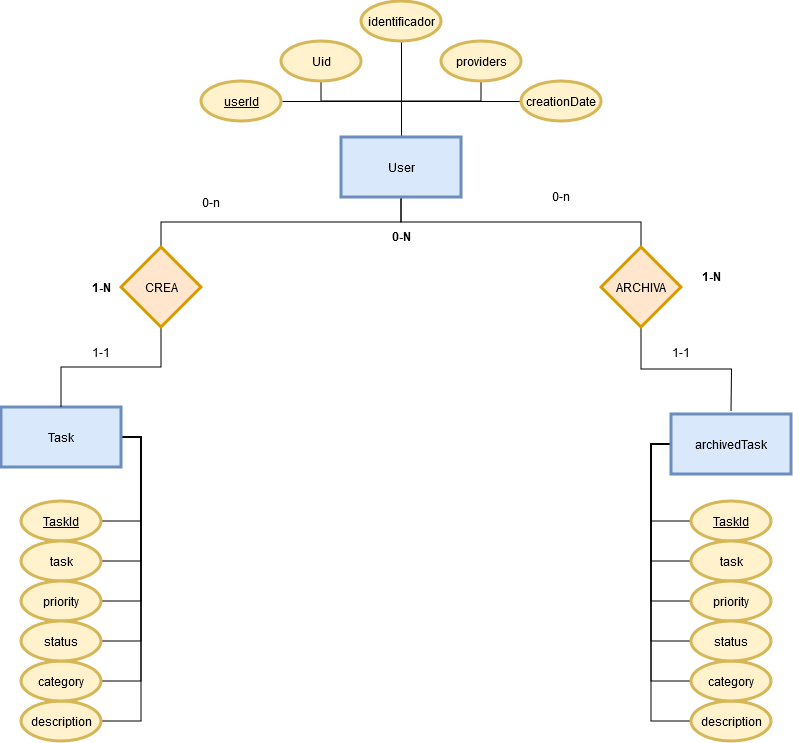

The diagram above was exported from draw.io. Its source (the exported page's mxGraphModel, read from the mxfile embedded in the PNG):
<mxGraphModel dx="2062" dy="1753" grid="1" gridSize="10" guides="1" tooltips="1" connect="1" arrows="1" fold="1" page="1" pageScale="1" pageWidth="827" pageHeight="1169" math="0" shadow="0">
  <root>
    <mxCell id="WIyWlLk6GJQsqaUBKTNV-0" />
    <mxCell id="WIyWlLk6GJQsqaUBKTNV-1" parent="WIyWlLk6GJQsqaUBKTNV-0" />
    <mxCell id="GQkBSKlOwXO8P7cWIqN0-22" style="edgeStyle=orthogonalEdgeStyle;rounded=0;orthogonalLoop=1;jettySize=auto;html=1;exitX=0.5;exitY=1;exitDx=0;exitDy=0;strokeColor=default;endArrow=none;endFill=0;startArrow=none;startFill=0;" parent="WIyWlLk6GJQsqaUBKTNV-1" source="GQkBSKlOwXO8P7cWIqN0-2" target="GQkBSKlOwXO8P7cWIqN0-20" edge="1">
      <mxGeometry relative="1" as="geometry" />
    </mxCell>
    <mxCell id="GQkBSKlOwXO8P7cWIqN0-28" style="edgeStyle=orthogonalEdgeStyle;rounded=0;orthogonalLoop=1;jettySize=auto;html=1;exitX=0.5;exitY=1;exitDx=0;exitDy=0;entryX=0.5;entryY=0;entryDx=0;entryDy=0;startArrow=none;startFill=0;endArrow=none;endFill=0;" parent="WIyWlLk6GJQsqaUBKTNV-1" source="GQkBSKlOwXO8P7cWIqN0-2" target="GQkBSKlOwXO8P7cWIqN0-21" edge="1">
      <mxGeometry relative="1" as="geometry">
        <mxPoint x="550" y="226" as="targetPoint" />
      </mxGeometry>
    </mxCell>
    <mxCell id="GQkBSKlOwXO8P7cWIqN0-81" style="edgeStyle=orthogonalEdgeStyle;rounded=0;orthogonalLoop=1;jettySize=auto;html=1;exitX=0.5;exitY=0;exitDx=0;exitDy=0;entryX=0.5;entryY=1;entryDx=0;entryDy=0;endArrow=none;endFill=0;startArrow=none;startFill=0;" parent="WIyWlLk6GJQsqaUBKTNV-1" source="GQkBSKlOwXO8P7cWIqN0-2" target="GQkBSKlOwXO8P7cWIqN0-5" edge="1">
      <mxGeometry relative="1" as="geometry" />
    </mxCell>
    <mxCell id="GQkBSKlOwXO8P7cWIqN0-82" style="edgeStyle=orthogonalEdgeStyle;rounded=0;orthogonalLoop=1;jettySize=auto;html=1;exitX=0.5;exitY=1;exitDx=0;exitDy=0;entryX=0.5;entryY=1;entryDx=0;entryDy=0;endArrow=none;endFill=0;startArrow=none;startFill=0;" parent="WIyWlLk6GJQsqaUBKTNV-1" source="GQkBSKlOwXO8P7cWIqN0-4" target="GQkBSKlOwXO8P7cWIqN0-6" edge="1">
      <mxGeometry relative="1" as="geometry" />
    </mxCell>
    <mxCell id="GQkBSKlOwXO8P7cWIqN0-83" style="edgeStyle=orthogonalEdgeStyle;rounded=0;orthogonalLoop=1;jettySize=auto;html=1;exitX=0;exitY=0.5;exitDx=0;exitDy=0;entryX=1;entryY=0.5;entryDx=0;entryDy=0;startArrow=none;startFill=0;endArrow=none;endFill=0;" parent="WIyWlLk6GJQsqaUBKTNV-1" source="GQkBSKlOwXO8P7cWIqN0-7" target="GQkBSKlOwXO8P7cWIqN0-3" edge="1">
      <mxGeometry relative="1" as="geometry" />
    </mxCell>
    <mxCell id="GQkBSKlOwXO8P7cWIqN0-2" value="User" style="rounded=0;whiteSpace=wrap;html=1;fillColor=#dae8fc;strokeColor=#6c8ebf;strokeWidth=3;" parent="WIyWlLk6GJQsqaUBKTNV-1" vertex="1">
      <mxGeometry x="340" y="116" width="120" height="60" as="geometry" />
    </mxCell>
    <mxCell id="GQkBSKlOwXO8P7cWIqN0-3" value="&lt;u&gt;userId&lt;/u&gt;" style="ellipse;whiteSpace=wrap;html=1;fillColor=#fff2cc;strokeColor=#d6b656;strokeWidth=3;" parent="WIyWlLk6GJQsqaUBKTNV-1" vertex="1">
      <mxGeometry x="200" y="60" width="80" height="40" as="geometry" />
    </mxCell>
    <mxCell id="GQkBSKlOwXO8P7cWIqN0-4" value="Uid" style="ellipse;whiteSpace=wrap;html=1;fillColor=#fff2cc;strokeColor=#d6b656;strokeWidth=3;" parent="WIyWlLk6GJQsqaUBKTNV-1" vertex="1">
      <mxGeometry x="280" y="20" width="80" height="40" as="geometry" />
    </mxCell>
    <mxCell id="GQkBSKlOwXO8P7cWIqN0-5" value="identificador" style="ellipse;whiteSpace=wrap;html=1;fillColor=#fff2cc;strokeColor=#d6b656;strokeWidth=3;" parent="WIyWlLk6GJQsqaUBKTNV-1" vertex="1">
      <mxGeometry x="360" y="-20" width="80" height="40" as="geometry" />
    </mxCell>
    <mxCell id="GQkBSKlOwXO8P7cWIqN0-6" value="providers" style="ellipse;whiteSpace=wrap;html=1;fillColor=#fff2cc;strokeColor=#d6b656;strokeWidth=3;" parent="WIyWlLk6GJQsqaUBKTNV-1" vertex="1">
      <mxGeometry x="440" y="20" width="80" height="40" as="geometry" />
    </mxCell>
    <mxCell id="GQkBSKlOwXO8P7cWIqN0-7" value="&lt;div&gt;creationDate&lt;/div&gt;" style="ellipse;whiteSpace=wrap;html=1;fillColor=#fff2cc;strokeColor=#d6b656;strokeWidth=3;" parent="WIyWlLk6GJQsqaUBKTNV-1" vertex="1">
      <mxGeometry x="520" y="60" width="80" height="40" as="geometry" />
    </mxCell>
    <mxCell id="GQkBSKlOwXO8P7cWIqN0-48" style="edgeStyle=orthogonalEdgeStyle;rounded=0;orthogonalLoop=1;jettySize=auto;html=1;exitX=1;exitY=0.5;exitDx=0;exitDy=0;entryX=1;entryY=0.5;entryDx=0;entryDy=0;endArrow=none;endFill=0;" parent="WIyWlLk6GJQsqaUBKTNV-1" source="GQkBSKlOwXO8P7cWIqN0-8" target="GQkBSKlOwXO8P7cWIqN0-10" edge="1">
      <mxGeometry relative="1" as="geometry">
        <Array as="points">
          <mxPoint x="140" y="416" />
          <mxPoint x="140" y="500" />
        </Array>
      </mxGeometry>
    </mxCell>
    <mxCell id="GQkBSKlOwXO8P7cWIqN0-49" style="edgeStyle=orthogonalEdgeStyle;rounded=0;orthogonalLoop=1;jettySize=auto;html=1;exitX=1;exitY=0.5;exitDx=0;exitDy=0;entryX=1;entryY=0.5;entryDx=0;entryDy=0;endArrow=none;endFill=0;" parent="WIyWlLk6GJQsqaUBKTNV-1" source="GQkBSKlOwXO8P7cWIqN0-8" target="GQkBSKlOwXO8P7cWIqN0-11" edge="1">
      <mxGeometry relative="1" as="geometry" />
    </mxCell>
    <mxCell id="GQkBSKlOwXO8P7cWIqN0-52" style="edgeStyle=orthogonalEdgeStyle;rounded=0;orthogonalLoop=1;jettySize=auto;html=1;exitX=1;exitY=0.5;exitDx=0;exitDy=0;entryX=1;entryY=0.5;entryDx=0;entryDy=0;endArrow=none;endFill=0;" parent="WIyWlLk6GJQsqaUBKTNV-1" source="GQkBSKlOwXO8P7cWIqN0-8" target="GQkBSKlOwXO8P7cWIqN0-16" edge="1">
      <mxGeometry relative="1" as="geometry" />
    </mxCell>
    <mxCell id="GQkBSKlOwXO8P7cWIqN0-53" style="edgeStyle=orthogonalEdgeStyle;rounded=0;orthogonalLoop=1;jettySize=auto;html=1;exitX=1;exitY=0.5;exitDx=0;exitDy=0;entryX=1;entryY=0.5;entryDx=0;entryDy=0;endArrow=none;endFill=0;" parent="WIyWlLk6GJQsqaUBKTNV-1" source="GQkBSKlOwXO8P7cWIqN0-8" target="GQkBSKlOwXO8P7cWIqN0-17" edge="1">
      <mxGeometry relative="1" as="geometry" />
    </mxCell>
    <mxCell id="GQkBSKlOwXO8P7cWIqN0-54" style="edgeStyle=orthogonalEdgeStyle;rounded=0;orthogonalLoop=1;jettySize=auto;html=1;exitX=1;exitY=0.5;exitDx=0;exitDy=0;entryX=1;entryY=0.5;entryDx=0;entryDy=0;endArrow=none;endFill=0;" parent="WIyWlLk6GJQsqaUBKTNV-1" source="GQkBSKlOwXO8P7cWIqN0-8" target="GQkBSKlOwXO8P7cWIqN0-15" edge="1">
      <mxGeometry relative="1" as="geometry" />
    </mxCell>
    <mxCell id="GQkBSKlOwXO8P7cWIqN0-55" style="edgeStyle=orthogonalEdgeStyle;rounded=0;orthogonalLoop=1;jettySize=auto;html=1;exitX=1;exitY=0.5;exitDx=0;exitDy=0;entryX=1;entryY=0.5;entryDx=0;entryDy=0;endArrow=none;endFill=0;" parent="WIyWlLk6GJQsqaUBKTNV-1" source="GQkBSKlOwXO8P7cWIqN0-8" target="GQkBSKlOwXO8P7cWIqN0-13" edge="1">
      <mxGeometry relative="1" as="geometry" />
    </mxCell>
    <mxCell id="GQkBSKlOwXO8P7cWIqN0-8" value="&lt;div&gt;Task&lt;/div&gt;" style="rounded=0;whiteSpace=wrap;html=1;fillColor=#dae8fc;strokeColor=#6c8ebf;strokeWidth=3;" parent="WIyWlLk6GJQsqaUBKTNV-1" vertex="1">
      <mxGeometry y="386" width="120" height="60" as="geometry" />
    </mxCell>
    <mxCell id="GQkBSKlOwXO8P7cWIqN0-10" value="&lt;u&gt;TaskId&lt;/u&gt;" style="ellipse;whiteSpace=wrap;html=1;fillColor=#fff2cc;strokeColor=#d6b656;strokeWidth=3;" parent="WIyWlLk6GJQsqaUBKTNV-1" vertex="1">
      <mxGeometry x="20" y="480" width="80" height="40" as="geometry" />
    </mxCell>
    <mxCell id="GQkBSKlOwXO8P7cWIqN0-11" value="task" style="ellipse;whiteSpace=wrap;html=1;fillColor=#fff2cc;strokeColor=#d6b656;strokeWidth=3;" parent="WIyWlLk6GJQsqaUBKTNV-1" vertex="1">
      <mxGeometry x="20" y="520" width="80" height="40" as="geometry" />
    </mxCell>
    <mxCell id="GQkBSKlOwXO8P7cWIqN0-13" value="description" style="ellipse;whiteSpace=wrap;html=1;fillColor=#fff2cc;strokeColor=#d6b656;strokeWidth=3;" parent="WIyWlLk6GJQsqaUBKTNV-1" vertex="1">
      <mxGeometry x="20" y="680" width="80" height="40" as="geometry" />
    </mxCell>
    <mxCell id="GQkBSKlOwXO8P7cWIqN0-15" value="category" style="ellipse;whiteSpace=wrap;html=1;fillColor=#fff2cc;strokeColor=#d6b656;strokeWidth=3;" parent="WIyWlLk6GJQsqaUBKTNV-1" vertex="1">
      <mxGeometry x="20" y="640" width="80" height="40" as="geometry" />
    </mxCell>
    <mxCell id="GQkBSKlOwXO8P7cWIqN0-16" value="priority" style="ellipse;whiteSpace=wrap;html=1;fillColor=#fff2cc;strokeColor=#d6b656;strokeWidth=3;" parent="WIyWlLk6GJQsqaUBKTNV-1" vertex="1">
      <mxGeometry x="20" y="560" width="80" height="40" as="geometry" />
    </mxCell>
    <mxCell id="GQkBSKlOwXO8P7cWIqN0-17" value="status" style="ellipse;whiteSpace=wrap;html=1;fillColor=#fff2cc;strokeColor=#d6b656;strokeWidth=3;" parent="WIyWlLk6GJQsqaUBKTNV-1" vertex="1">
      <mxGeometry x="20" y="600" width="80" height="40" as="geometry" />
    </mxCell>
    <mxCell id="GQkBSKlOwXO8P7cWIqN0-23" style="edgeStyle=orthogonalEdgeStyle;rounded=0;orthogonalLoop=1;jettySize=auto;html=1;exitX=0.5;exitY=1;exitDx=0;exitDy=0;entryX=0.5;entryY=0;entryDx=0;entryDy=0;endArrow=none;endFill=0;" parent="WIyWlLk6GJQsqaUBKTNV-1" source="GQkBSKlOwXO8P7cWIqN0-20" target="GQkBSKlOwXO8P7cWIqN0-8" edge="1">
      <mxGeometry relative="1" as="geometry" />
    </mxCell>
    <mxCell id="GQkBSKlOwXO8P7cWIqN0-20" value="CREA" style="rhombus;whiteSpace=wrap;html=1;fillColor=#ffe6cc;strokeColor=#d79b00;strokeWidth=3;" parent="WIyWlLk6GJQsqaUBKTNV-1" vertex="1">
      <mxGeometry x="120" y="226" width="80" height="80" as="geometry" />
    </mxCell>
    <mxCell id="GQkBSKlOwXO8P7cWIqN0-40" style="edgeStyle=orthogonalEdgeStyle;rounded=0;orthogonalLoop=1;jettySize=auto;html=1;exitX=0.5;exitY=1;exitDx=0;exitDy=0;endArrow=none;endFill=0;" parent="WIyWlLk6GJQsqaUBKTNV-1" source="GQkBSKlOwXO8P7cWIqN0-21" edge="1">
      <mxGeometry relative="1" as="geometry">
        <mxPoint x="730" y="390" as="targetPoint" />
      </mxGeometry>
    </mxCell>
    <mxCell id="GQkBSKlOwXO8P7cWIqN0-21" value="ARCHIVA" style="rhombus;whiteSpace=wrap;html=1;fillColor=#ffe6cc;strokeColor=#d79b00;strokeWidth=3;" parent="WIyWlLk6GJQsqaUBKTNV-1" vertex="1">
      <mxGeometry x="600" y="226" width="80" height="80" as="geometry" />
    </mxCell>
    <mxCell id="GQkBSKlOwXO8P7cWIqN0-24" value="0-n" style="text;html=1;align=center;verticalAlign=middle;whiteSpace=wrap;rounded=0;" parent="WIyWlLk6GJQsqaUBKTNV-1" vertex="1">
      <mxGeometry x="180" y="166" width="60" height="30" as="geometry" />
    </mxCell>
    <mxCell id="GQkBSKlOwXO8P7cWIqN0-25" value="1-1" style="text;html=1;align=center;verticalAlign=middle;whiteSpace=wrap;rounded=0;" parent="WIyWlLk6GJQsqaUBKTNV-1" vertex="1">
      <mxGeometry x="70" y="316" width="60" height="30" as="geometry" />
    </mxCell>
    <mxCell id="GQkBSKlOwXO8P7cWIqN0-26" value="1-N" style="text;html=1;align=center;verticalAlign=middle;whiteSpace=wrap;rounded=0;fontStyle=1" parent="WIyWlLk6GJQsqaUBKTNV-1" vertex="1">
      <mxGeometry x="70" y="251" width="60" height="30" as="geometry" />
    </mxCell>
    <mxCell id="GQkBSKlOwXO8P7cWIqN0-56" style="edgeStyle=orthogonalEdgeStyle;rounded=0;orthogonalLoop=1;jettySize=auto;html=1;exitX=0;exitY=0.5;exitDx=0;exitDy=0;entryX=0;entryY=0.5;entryDx=0;entryDy=0;endArrow=none;endFill=0;" parent="WIyWlLk6GJQsqaUBKTNV-1" source="GQkBSKlOwXO8P7cWIqN0-29" target="GQkBSKlOwXO8P7cWIqN0-42" edge="1">
      <mxGeometry relative="1" as="geometry" />
    </mxCell>
    <mxCell id="GQkBSKlOwXO8P7cWIqN0-75" style="edgeStyle=orthogonalEdgeStyle;rounded=0;orthogonalLoop=1;jettySize=auto;html=1;exitX=0;exitY=0.5;exitDx=0;exitDy=0;entryX=0;entryY=0.5;entryDx=0;entryDy=0;endArrow=none;endFill=0;" parent="WIyWlLk6GJQsqaUBKTNV-1" source="GQkBSKlOwXO8P7cWIqN0-29" target="GQkBSKlOwXO8P7cWIqN0-43" edge="1">
      <mxGeometry relative="1" as="geometry" />
    </mxCell>
    <mxCell id="GQkBSKlOwXO8P7cWIqN0-76" style="edgeStyle=orthogonalEdgeStyle;rounded=0;orthogonalLoop=1;jettySize=auto;html=1;exitX=0;exitY=0.5;exitDx=0;exitDy=0;entryX=0;entryY=0.5;entryDx=0;entryDy=0;endArrow=none;endFill=0;" parent="WIyWlLk6GJQsqaUBKTNV-1" source="GQkBSKlOwXO8P7cWIqN0-29" target="GQkBSKlOwXO8P7cWIqN0-46" edge="1">
      <mxGeometry relative="1" as="geometry" />
    </mxCell>
    <mxCell id="GQkBSKlOwXO8P7cWIqN0-77" style="edgeStyle=orthogonalEdgeStyle;rounded=0;orthogonalLoop=1;jettySize=auto;html=1;exitX=0;exitY=0.5;exitDx=0;exitDy=0;entryX=0;entryY=0.5;entryDx=0;entryDy=0;endArrow=none;endFill=0;" parent="WIyWlLk6GJQsqaUBKTNV-1" source="GQkBSKlOwXO8P7cWIqN0-29" target="GQkBSKlOwXO8P7cWIqN0-47" edge="1">
      <mxGeometry relative="1" as="geometry" />
    </mxCell>
    <mxCell id="GQkBSKlOwXO8P7cWIqN0-78" style="edgeStyle=orthogonalEdgeStyle;rounded=0;orthogonalLoop=1;jettySize=auto;html=1;exitX=0;exitY=0.5;exitDx=0;exitDy=0;entryX=0;entryY=0.5;entryDx=0;entryDy=0;endArrow=none;endFill=0;" parent="WIyWlLk6GJQsqaUBKTNV-1" source="GQkBSKlOwXO8P7cWIqN0-29" target="GQkBSKlOwXO8P7cWIqN0-45" edge="1">
      <mxGeometry relative="1" as="geometry" />
    </mxCell>
    <mxCell id="GQkBSKlOwXO8P7cWIqN0-79" style="edgeStyle=orthogonalEdgeStyle;rounded=0;orthogonalLoop=1;jettySize=auto;html=1;exitX=0;exitY=0.5;exitDx=0;exitDy=0;entryX=0;entryY=0.5;entryDx=0;entryDy=0;endArrow=none;endFill=0;" parent="WIyWlLk6GJQsqaUBKTNV-1" source="GQkBSKlOwXO8P7cWIqN0-29" target="GQkBSKlOwXO8P7cWIqN0-44" edge="1">
      <mxGeometry relative="1" as="geometry" />
    </mxCell>
    <mxCell id="GQkBSKlOwXO8P7cWIqN0-29" value="&lt;div&gt;archivedTask&lt;/div&gt;" style="rounded=0;whiteSpace=wrap;html=1;fillColor=#dae8fc;strokeColor=#6c8ebf;strokeWidth=3;" parent="WIyWlLk6GJQsqaUBKTNV-1" vertex="1">
      <mxGeometry x="670" y="393" width="120" height="60" as="geometry" />
    </mxCell>
    <mxCell id="GQkBSKlOwXO8P7cWIqN0-36" value="0-n" style="text;html=1;align=center;verticalAlign=middle;whiteSpace=wrap;rounded=0;" parent="WIyWlLk6GJQsqaUBKTNV-1" vertex="1">
      <mxGeometry x="530" y="160" width="60" height="30" as="geometry" />
    </mxCell>
    <mxCell id="GQkBSKlOwXO8P7cWIqN0-37" value="1-N" style="text;html=1;align=center;verticalAlign=middle;whiteSpace=wrap;rounded=0;fontStyle=1" parent="WIyWlLk6GJQsqaUBKTNV-1" vertex="1">
      <mxGeometry x="680" y="240" width="60" height="30" as="geometry" />
    </mxCell>
    <mxCell id="GQkBSKlOwXO8P7cWIqN0-42" value="&lt;u&gt;TaskId&lt;/u&gt;" style="ellipse;whiteSpace=wrap;html=1;fillColor=#fff2cc;strokeColor=#d6b656;strokeWidth=3;" parent="WIyWlLk6GJQsqaUBKTNV-1" vertex="1">
      <mxGeometry x="690" y="480" width="80" height="40" as="geometry" />
    </mxCell>
    <mxCell id="GQkBSKlOwXO8P7cWIqN0-43" value="task" style="ellipse;whiteSpace=wrap;html=1;fillColor=#fff2cc;strokeColor=#d6b656;strokeWidth=3;" parent="WIyWlLk6GJQsqaUBKTNV-1" vertex="1">
      <mxGeometry x="690" y="520" width="80" height="40" as="geometry" />
    </mxCell>
    <mxCell id="GQkBSKlOwXO8P7cWIqN0-44" value="description" style="ellipse;whiteSpace=wrap;html=1;fillColor=#fff2cc;strokeColor=#d6b656;strokeWidth=3;" parent="WIyWlLk6GJQsqaUBKTNV-1" vertex="1">
      <mxGeometry x="690" y="680" width="80" height="40" as="geometry" />
    </mxCell>
    <mxCell id="GQkBSKlOwXO8P7cWIqN0-45" value="category" style="ellipse;whiteSpace=wrap;html=1;fillColor=#fff2cc;strokeColor=#d6b656;strokeWidth=3;" parent="WIyWlLk6GJQsqaUBKTNV-1" vertex="1">
      <mxGeometry x="690" y="640" width="80" height="40" as="geometry" />
    </mxCell>
    <mxCell id="GQkBSKlOwXO8P7cWIqN0-46" value="priority" style="ellipse;whiteSpace=wrap;html=1;fillColor=#fff2cc;strokeColor=#d6b656;strokeWidth=3;" parent="WIyWlLk6GJQsqaUBKTNV-1" vertex="1">
      <mxGeometry x="690" y="560" width="80" height="40" as="geometry" />
    </mxCell>
    <mxCell id="GQkBSKlOwXO8P7cWIqN0-47" value="status" style="ellipse;whiteSpace=wrap;html=1;fillColor=#fff2cc;strokeColor=#d6b656;strokeWidth=3;" parent="WIyWlLk6GJQsqaUBKTNV-1" vertex="1">
      <mxGeometry x="690" y="600" width="80" height="40" as="geometry" />
    </mxCell>
    <mxCell id="GQkBSKlOwXO8P7cWIqN0-80" value="1-1" style="text;html=1;align=center;verticalAlign=middle;whiteSpace=wrap;rounded=0;" parent="WIyWlLk6GJQsqaUBKTNV-1" vertex="1">
      <mxGeometry x="650" y="316" width="60" height="30" as="geometry" />
    </mxCell>
    <mxCell id="V34JrZPNihvTWupqwbCE-3" value="0-N" style="text;html=1;align=center;verticalAlign=middle;whiteSpace=wrap;rounded=0;fontStyle=1" vertex="1" parent="WIyWlLk6GJQsqaUBKTNV-1">
      <mxGeometry x="370" y="200" width="60" height="30" as="geometry" />
    </mxCell>
  </root>
</mxGraphModel>